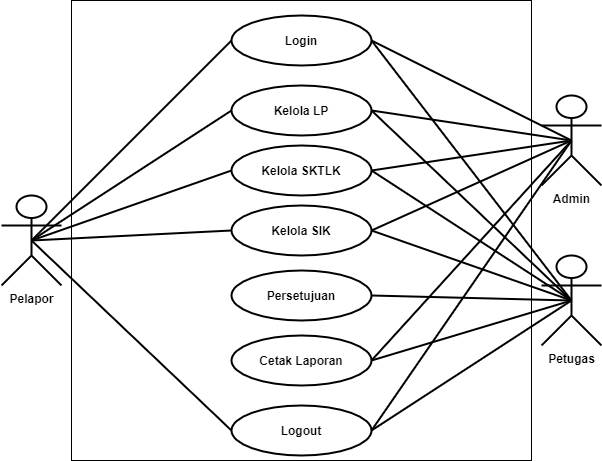

The diagram above was exported from draw.io. Its source (the exported page's mxGraphModel, read from the mxfile embedded in the PNG):
<mxGraphModel dx="868" dy="576" grid="1" gridSize="10" guides="1" tooltips="1" connect="1" arrows="1" fold="1" page="1" pageScale="1" pageWidth="850" pageHeight="1100" math="0" shadow="0">
  <root>
    <mxCell id="0" />
    <mxCell id="1" parent="0" />
    <mxCell id="TkpvNtQgibOjMei_TZbd-1" value="" style="whiteSpace=wrap;html=1;aspect=fixed;" vertex="1" parent="1">
      <mxGeometry x="140" y="15" width="460" height="460" as="geometry" />
    </mxCell>
    <mxCell id="3Cu3UvdYU9OhsFOlSZ6w-1" value="Pelapor" style="shape=umlActor;verticalLabelPosition=bottom;verticalAlign=top;html=1;outlineConnect=0;strokeWidth=2;fontStyle=1" parent="1" vertex="1">
      <mxGeometry x="70" y="210" width="60" height="90" as="geometry" />
    </mxCell>
    <mxCell id="3Cu3UvdYU9OhsFOlSZ6w-2" value="Petugas" style="shape=umlActor;verticalLabelPosition=bottom;verticalAlign=top;html=1;outlineConnect=0;strokeWidth=2;fontStyle=1" parent="1" vertex="1">
      <mxGeometry x="610" y="270" width="60" height="90" as="geometry" />
    </mxCell>
    <mxCell id="rMNltfTS2Zf0s-vjuFCv-1" value="Logout" style="ellipse;whiteSpace=wrap;html=1;strokeWidth=2;fontStyle=1" parent="1" vertex="1">
      <mxGeometry x="300" y="420" width="140" height="50" as="geometry" />
    </mxCell>
    <mxCell id="DrOXFfKIECgwHko9D6uK-1" value="Admin" style="shape=umlActor;verticalLabelPosition=bottom;verticalAlign=top;html=1;outlineConnect=0;strokeWidth=2;fontStyle=1" parent="1" vertex="1">
      <mxGeometry x="610" y="110" width="60" height="90" as="geometry" />
    </mxCell>
    <mxCell id="DrOXFfKIECgwHko9D6uK-4" value="Login" style="ellipse;whiteSpace=wrap;html=1;strokeWidth=2;fontStyle=1" parent="1" vertex="1">
      <mxGeometry x="300" y="30" width="140" height="50" as="geometry" />
    </mxCell>
    <mxCell id="DrOXFfKIECgwHko9D6uK-5" value="Persetujuan" style="ellipse;whiteSpace=wrap;html=1;strokeWidth=2;fontStyle=1" parent="1" vertex="1">
      <mxGeometry x="300" y="285" width="140" height="50" as="geometry" />
    </mxCell>
    <mxCell id="DrOXFfKIECgwHko9D6uK-7" value="Kelola LP&lt;span style=&quot;color: rgba(0 , 0 , 0 , 0) ; font-family: monospace ; font-size: 0px ; font-weight: 400&quot;&gt;%3CmxGraphModel%3E%3Croot%3E%3CmxCell%20id%3D%220%22%2F%3E%3CmxCell%20id%3D%221%22%20parent%3D%220%22%2F%3E%3CmxCell%20id%3D%222%22%20value%3D%22Mengunduh%20%26lt%3Bbr%26gt%3Blaporan%20surat%20masuk%22%20style%3D%22ellipse%3BwhiteSpace%3Dwrap%3Bhtml%3D1%3BstrokeWidth%3D2%3BfontStyle%3D1%22%20vertex%3D%221%22%20parent%3D%221%22%3E%3CmxGeometry%20x%3D%22340%22%20y%3D%22370%22%20width%3D%22140%22%20height%3D%2270%22%20as%3D%22geometry%22%2F%3E%3C%2FmxCell%3E%3C%2Froot%3E%3C%2FmxGraphModel%3E&lt;/span&gt;&lt;span style=&quot;color: rgba(0 , 0 , 0 , 0) ; font-family: monospace ; font-size: 0px ; font-weight: 400&quot;&gt;%3CmxGraphModel%3E%3Croot%3E%3CmxCell%20id%3D%220%22%2F%3E%3CmxCell%20id%3D%221%22%20parent%3D%220%22%2F%3E%3CmxCell%20id%3D%222%22%20value%3D%22Mengunduh%20%26lt%3Bbr%26gt%3Blaporan%20surat%20masuk%22%20style%3D%22ellipse%3BwhiteSpace%3Dwrap%3Bhtml%3D1%3BstrokeWidth%3D2%3BfontStyle%3D1%22%20vertex%3D%221%22%20parent%3D%221%22%3E%3CmxGeometry%20x%3D%22340%22%20y%3D%22370%22%20width%3D%22140%22%20height%3D%2270%22%20as%3D%22geometry%22%2F%3E%3C%2FmxCell%3E%3C%2Froot%3E%3C%2FmxGraphModel%3E&lt;/span&gt;" style="ellipse;whiteSpace=wrap;html=1;strokeWidth=2;fontStyle=1" parent="1" vertex="1">
      <mxGeometry x="300" y="100" width="140" height="50" as="geometry" />
    </mxCell>
    <mxCell id="DrOXFfKIECgwHko9D6uK-13" value="Kelola SKTLK&lt;span style=&quot;color: rgba(0 , 0 , 0 , 0) ; font-family: monospace ; font-size: 0px ; font-weight: 400&quot;&gt;%3CmxGraphModel%3E%3Croot%3E%3CmxCell%20id%3D%220%22%2F%3E%3CmxCell%20id%3D%221%22%20parent%3D%220%22%2F%3E%3CmxCell%20id%3D%222%22%20value%3D%22Mengunduh%20%26lt%3Bbr%26gt%3Blaporan%20surat%20masuk%22%20style%3D%22ellipse%3BwhiteSpace%3Dwrap%3Bhtml%3D1%3BstrokeWidth%3D2%3BfontStyle%3D1%22%20vertex%3D%221%22%20parent%3D%221%22%3E%3CmxGeometry%20x%3D%22340%22%20y%3D%22370%22%20width%3D%22140%22%20height%3D%2270%22%20as%3D%22geometry%22%2F%3E%3C%2FmxCell%3E%3C%2Froot%3E%3C%2FmxGraphModel%3E&lt;/span&gt;&lt;span style=&quot;color: rgba(0 , 0 , 0 , 0) ; font-family: monospace ; font-size: 0px ; font-weight: 400&quot;&gt;%3CmxGraphModel%3E%3Croot%3E%3CmxCell%20id%3D%220%22%2F%3E%3CmxCell%20id%3D%221%22%20parent%3D%220%22%2F%3E%3CmxCell%20id%3D%222%22%20value%3D%22Mengunduh%20%26lt%3Bbr%26gt%3Blaporan%20surat%20masuk%22%20style%3D%22ellipse%3BwhiteSpace%3Dwrap%3Bhtml%3D1%3BstrokeWidth%3D2%3BfontStyle%3D1%22%20vertex%3D%221%22%20parent%3D%221%22%3E%3CmxGeometry%20x%3D%22340%22%20y%3D%22370%22%20width%3D%22140%22%20height%3D%2270%22%20as%3D%22geometry%22%2F%3E%3C%2FmxCell%3E%3C%2Froot%3E%3C%2FmxGraphModel%3E&lt;/span&gt;" style="ellipse;whiteSpace=wrap;html=1;strokeWidth=2;fontStyle=1" parent="1" vertex="1">
      <mxGeometry x="300" y="160" width="140" height="50" as="geometry" />
    </mxCell>
    <mxCell id="DrOXFfKIECgwHko9D6uK-14" value="Kelola SIK&lt;span style=&quot;color: rgba(0 , 0 , 0 , 0) ; font-family: monospace ; font-size: 0px ; font-weight: 400&quot;&gt;%3CmxGraphModel%3E%3Croot%3E%3CmxCell%20id%3D%220%22%2F%3E%3CmxCell%20id%3D%221%22%20parent%3D%220%22%2F%3E%3CmxCell%20id%3D%222%22%20value%3D%22Mengunduh%20%26lt%3Bbr%26gt%3Blaporan%20surat%20masuk%22%20style%3D%22ellipse%3BwhiteSpace%3Dwrap%3Bhtml%3D1%3BstrokeWidth%3D2%3BfontStyle%3D1%22%20vertex%3D%221%22%20parent%3D%221%22%3E%3CmxGeometry%20x%3D%22340%22%20y%3D%22370%22%20width%3D%22140%22%20height%3D%2270%22%20as%3D%22geometry%22%2F%3E%3C%2FmxCell%3E%3C%2Froot%3E%3C%2FmxGraphModel%3E&lt;/span&gt;&lt;span style=&quot;color: rgba(0 , 0 , 0 , 0) ; font-family: monospace ; font-size: 0px ; font-weight: 400&quot;&gt;%3CmxGraphModel%3E%3Croot%3E%3CmxCell%20id%3D%220%22%2F%3E%3CmxCell%20id%3D%221%22%20parent%3D%220%22%2F%3E%3CmxCell%20id%3D%222%22%20value%3D%22Mengunduh%20%26lt%3Bbr%26gt%3Blaporan%20surat%20masuk%22%20style%3D%22ellipse%3BwhiteSpace%3Dwrap%3Bhtml%3D1%3BstrokeWidth%3D2%3BfontStyle%3D1%22%20vertex%3D%221%22%20parent%3D%221%22%3E%3CmxGeometry%20x%3D%22340%22%20y%3D%22370%22%20width%3D%22140%22%20height%3D%2270%22%20as%3D%22geometry%22%2F%3E%3C%2FmxCell%3E%3C%2Froot%3E%3C%2FmxGraphModel%&lt;/span&gt;" style="ellipse;whiteSpace=wrap;html=1;strokeWidth=2;fontStyle=1" parent="1" vertex="1">
      <mxGeometry x="300" y="220" width="140" height="50" as="geometry" />
    </mxCell>
    <mxCell id="DrOXFfKIECgwHko9D6uK-15" value="Cetak Laporan&lt;span style=&quot;color: rgba(0 , 0 , 0 , 0) ; font-family: monospace ; font-size: 0px ; font-weight: 400&quot;&gt;3CmxGraphModel%3E%3Croot%3E%3CmxCell%20id%3D%220%22%2F%3E%3CmxCell%20id%3D%221%22%20parent%3D%220%22%2F%3E%3CmxCell%20id%3D%222%22%20value%3D%22Mengunduh%20%26lt%3Bbr%26gt%3Blaporan%20surat%20masuk%22%20style%3D%22ellipse%3BwhiteSpace%3Dwrap%3Bhtml%3D1%3BstrokeWidth%3D2%3BfontStyle%3D1%22%20vertex%3D%221%22%20parent%3D%221%22%3E%3CmxGeometry%20x%3D%22340%22%20y%3D%22370%22%20width%3D%22140%22%20height%3D%2270%22%20as%3D%22geometry%22%2F%3E%3C%2FmxCell%3E%3C%2Froot%3E%3C%2FmxGraphModel%3E&lt;/span&gt;&lt;span style=&quot;color: rgba(0 , 0 , 0 , 0) ; font-family: monospace ; font-size: 0px ; font-weight: 400&quot;&gt;%3CmxGraphModel%3E%3Croot%3E%3CmxCell%20id%3D%220%22%2F%3E%3CmxCell%20id%3D%221%22%20parent%3D%220%22%2F%3E%3CmxCell%20id%3D%222%22%20value%3D%22Mengunduh%20%26lt%3Bbr%26gt%3Blaporan%20surat%20masuk%22%20style%3D%22ellipse%3BwhiteSpace%3Dwrap%3Bhtml%3D1%3BstrokeWidth%3D2%3BfontStyle%3D1%22%20vertex%3D%221%22%20parent%3D%221%22%3E%3CmxGeometry%20x%3D%22340%22%20y%3D%22370%22%20width%3D%22140%22%20height%3D%2270%22%20as%3D%22geometry%22%2F%3E%3C%2FmxCell%3E%3C%2Froot%3E%3C%2FmxGraphModel%&lt;/span&gt;" style="ellipse;whiteSpace=wrap;html=1;strokeWidth=2;fontStyle=1" parent="1" vertex="1">
      <mxGeometry x="300" y="350" width="140" height="50" as="geometry" />
    </mxCell>
    <mxCell id="DrOXFfKIECgwHko9D6uK-17" value="" style="endArrow=none;html=1;rounded=0;strokeWidth=2;entryX=0;entryY=0.5;entryDx=0;entryDy=0;exitX=0.5;exitY=0.5;exitDx=0;exitDy=0;exitPerimeter=0;" parent="1" source="3Cu3UvdYU9OhsFOlSZ6w-1" target="DrOXFfKIECgwHko9D6uK-4" edge="1">
      <mxGeometry width="50" height="50" relative="1" as="geometry">
        <mxPoint x="210" y="-235" as="sourcePoint" />
        <mxPoint x="340" y="-90" as="targetPoint" />
      </mxGeometry>
    </mxCell>
    <mxCell id="DrOXFfKIECgwHko9D6uK-18" value="" style="endArrow=none;html=1;rounded=0;strokeWidth=2;entryX=0;entryY=0.5;entryDx=0;entryDy=0;exitX=0.5;exitY=0.5;exitDx=0;exitDy=0;exitPerimeter=0;" parent="1" source="3Cu3UvdYU9OhsFOlSZ6w-1" target="DrOXFfKIECgwHko9D6uK-7" edge="1">
      <mxGeometry width="50" height="50" relative="1" as="geometry">
        <mxPoint x="120" y="265" as="sourcePoint" />
        <mxPoint x="310" y="65" as="targetPoint" />
      </mxGeometry>
    </mxCell>
    <mxCell id="DrOXFfKIECgwHko9D6uK-19" value="" style="endArrow=none;html=1;rounded=0;strokeWidth=2;entryX=0;entryY=0.5;entryDx=0;entryDy=0;exitX=0.5;exitY=0.5;exitDx=0;exitDy=0;exitPerimeter=0;" parent="1" source="3Cu3UvdYU9OhsFOlSZ6w-1" target="DrOXFfKIECgwHko9D6uK-13" edge="1">
      <mxGeometry width="50" height="50" relative="1" as="geometry">
        <mxPoint x="120" y="265" as="sourcePoint" />
        <mxPoint x="310" y="135" as="targetPoint" />
      </mxGeometry>
    </mxCell>
    <mxCell id="DrOXFfKIECgwHko9D6uK-20" value="" style="endArrow=none;html=1;rounded=0;strokeWidth=2;entryX=0;entryY=0.5;entryDx=0;entryDy=0;exitX=0.5;exitY=0.5;exitDx=0;exitDy=0;exitPerimeter=0;" parent="1" source="3Cu3UvdYU9OhsFOlSZ6w-1" target="DrOXFfKIECgwHko9D6uK-14" edge="1">
      <mxGeometry width="50" height="50" relative="1" as="geometry">
        <mxPoint x="120" y="265" as="sourcePoint" />
        <mxPoint x="310" y="195" as="targetPoint" />
      </mxGeometry>
    </mxCell>
    <mxCell id="DrOXFfKIECgwHko9D6uK-24" value="" style="endArrow=none;html=1;rounded=0;strokeWidth=2;exitX=0.5;exitY=0.5;exitDx=0;exitDy=0;exitPerimeter=0;entryX=0;entryY=0.5;entryDx=0;entryDy=0;" parent="1" source="3Cu3UvdYU9OhsFOlSZ6w-1" target="rMNltfTS2Zf0s-vjuFCv-1" edge="1">
      <mxGeometry width="50" height="50" relative="1" as="geometry">
        <mxPoint x="120" y="265" as="sourcePoint" />
        <mxPoint x="310" y="450" as="targetPoint" />
      </mxGeometry>
    </mxCell>
    <mxCell id="DrOXFfKIECgwHko9D6uK-25" value="" style="endArrow=none;html=1;rounded=0;strokeWidth=2;entryX=0.5;entryY=0.5;entryDx=0;entryDy=0;exitX=1;exitY=0.5;exitDx=0;exitDy=0;entryPerimeter=0;" parent="1" source="DrOXFfKIECgwHko9D6uK-4" target="3Cu3UvdYU9OhsFOlSZ6w-2" edge="1">
      <mxGeometry width="50" height="50" relative="1" as="geometry">
        <mxPoint x="120" y="265" as="sourcePoint" />
        <mxPoint x="310" y="390" as="targetPoint" />
      </mxGeometry>
    </mxCell>
    <mxCell id="DrOXFfKIECgwHko9D6uK-26" value="" style="endArrow=none;html=1;rounded=0;strokeWidth=2;exitX=1;exitY=0.5;exitDx=0;exitDy=0;entryX=0.5;entryY=0.5;entryDx=0;entryDy=0;entryPerimeter=0;" parent="1" source="DrOXFfKIECgwHko9D6uK-7" target="3Cu3UvdYU9OhsFOlSZ6w-2" edge="1">
      <mxGeometry width="50" height="50" relative="1" as="geometry">
        <mxPoint x="450" y="65" as="sourcePoint" />
        <mxPoint x="660" y="430" as="targetPoint" />
      </mxGeometry>
    </mxCell>
    <mxCell id="DrOXFfKIECgwHko9D6uK-27" value="" style="endArrow=none;html=1;rounded=0;strokeWidth=2;exitX=1;exitY=0.5;exitDx=0;exitDy=0;entryX=0.5;entryY=0.5;entryDx=0;entryDy=0;entryPerimeter=0;" parent="1" source="DrOXFfKIECgwHko9D6uK-13" target="3Cu3UvdYU9OhsFOlSZ6w-2" edge="1">
      <mxGeometry width="50" height="50" relative="1" as="geometry">
        <mxPoint x="450" y="135" as="sourcePoint" />
        <mxPoint x="670" y="435" as="targetPoint" />
      </mxGeometry>
    </mxCell>
    <mxCell id="DrOXFfKIECgwHko9D6uK-28" value="" style="endArrow=none;html=1;rounded=0;strokeWidth=2;exitX=1;exitY=0.5;exitDx=0;exitDy=0;entryX=0.5;entryY=0.5;entryDx=0;entryDy=0;entryPerimeter=0;" parent="1" source="DrOXFfKIECgwHko9D6uK-14" target="3Cu3UvdYU9OhsFOlSZ6w-2" edge="1">
      <mxGeometry width="50" height="50" relative="1" as="geometry">
        <mxPoint x="450" y="195" as="sourcePoint" />
        <mxPoint x="620" y="455" as="targetPoint" />
      </mxGeometry>
    </mxCell>
    <mxCell id="DrOXFfKIECgwHko9D6uK-29" value="" style="endArrow=none;html=1;rounded=0;strokeWidth=2;exitX=1;exitY=0.5;exitDx=0;exitDy=0;entryX=0.5;entryY=0.5;entryDx=0;entryDy=0;entryPerimeter=0;" parent="1" source="DrOXFfKIECgwHko9D6uK-5" target="3Cu3UvdYU9OhsFOlSZ6w-2" edge="1">
      <mxGeometry width="50" height="50" relative="1" as="geometry">
        <mxPoint x="450" y="255" as="sourcePoint" />
        <mxPoint x="680" y="435" as="targetPoint" />
      </mxGeometry>
    </mxCell>
    <mxCell id="DrOXFfKIECgwHko9D6uK-31" value="" style="endArrow=none;html=1;rounded=0;strokeWidth=2;exitX=1;exitY=0.5;exitDx=0;exitDy=0;entryX=0.5;entryY=0.5;entryDx=0;entryDy=0;entryPerimeter=0;" parent="1" source="DrOXFfKIECgwHko9D6uK-15" target="3Cu3UvdYU9OhsFOlSZ6w-2" edge="1">
      <mxGeometry width="50" height="50" relative="1" as="geometry">
        <mxPoint x="450" y="390" as="sourcePoint" />
        <mxPoint x="740" y="430" as="targetPoint" />
      </mxGeometry>
    </mxCell>
    <mxCell id="DrOXFfKIECgwHko9D6uK-32" value="" style="endArrow=none;html=1;rounded=0;strokeWidth=2;exitX=1;exitY=0.5;exitDx=0;exitDy=0;entryX=0.5;entryY=0.5;entryDx=0;entryDy=0;entryPerimeter=0;" parent="1" source="rMNltfTS2Zf0s-vjuFCv-1" target="3Cu3UvdYU9OhsFOlSZ6w-2" edge="1">
      <mxGeometry width="50" height="50" relative="1" as="geometry">
        <mxPoint x="450" y="450" as="sourcePoint" />
        <mxPoint x="740" y="430" as="targetPoint" />
      </mxGeometry>
    </mxCell>
    <mxCell id="DrOXFfKIECgwHko9D6uK-33" value="" style="endArrow=none;html=1;rounded=0;strokeWidth=2;exitX=1;exitY=0.5;exitDx=0;exitDy=0;entryX=0.5;entryY=0.5;entryDx=0;entryDy=0;entryPerimeter=0;" parent="1" source="rMNltfTS2Zf0s-vjuFCv-1" target="DrOXFfKIECgwHko9D6uK-1" edge="1">
      <mxGeometry width="50" height="50" relative="1" as="geometry">
        <mxPoint x="450" y="520" as="sourcePoint" />
        <mxPoint x="740" y="430" as="targetPoint" />
      </mxGeometry>
    </mxCell>
    <mxCell id="DrOXFfKIECgwHko9D6uK-34" value="" style="endArrow=none;html=1;rounded=0;strokeWidth=2;exitX=1;exitY=0.5;exitDx=0;exitDy=0;entryX=0.5;entryY=0.5;entryDx=0;entryDy=0;entryPerimeter=0;" parent="1" source="DrOXFfKIECgwHko9D6uK-15" target="DrOXFfKIECgwHko9D6uK-1" edge="1">
      <mxGeometry width="50" height="50" relative="1" as="geometry">
        <mxPoint x="450" y="520" as="sourcePoint" />
        <mxPoint x="740" y="140" as="targetPoint" />
      </mxGeometry>
    </mxCell>
    <mxCell id="DrOXFfKIECgwHko9D6uK-36" value="" style="endArrow=none;html=1;rounded=0;strokeWidth=2;exitX=1;exitY=0.5;exitDx=0;exitDy=0;entryX=0.5;entryY=0.5;entryDx=0;entryDy=0;entryPerimeter=0;" parent="1" source="DrOXFfKIECgwHko9D6uK-14" target="DrOXFfKIECgwHko9D6uK-1" edge="1">
      <mxGeometry width="50" height="50" relative="1" as="geometry">
        <mxPoint x="450" y="390" as="sourcePoint" />
        <mxPoint x="740" y="140" as="targetPoint" />
      </mxGeometry>
    </mxCell>
    <mxCell id="DrOXFfKIECgwHko9D6uK-37" value="" style="endArrow=none;html=1;rounded=0;strokeWidth=2;exitX=1;exitY=0.5;exitDx=0;exitDy=0;entryX=0.5;entryY=0.5;entryDx=0;entryDy=0;entryPerimeter=0;" parent="1" source="DrOXFfKIECgwHko9D6uK-13" target="DrOXFfKIECgwHko9D6uK-1" edge="1">
      <mxGeometry width="50" height="50" relative="1" as="geometry">
        <mxPoint x="450" y="255" as="sourcePoint" />
        <mxPoint x="740" y="140" as="targetPoint" />
      </mxGeometry>
    </mxCell>
    <mxCell id="DrOXFfKIECgwHko9D6uK-38" value="" style="endArrow=none;html=1;rounded=0;strokeWidth=2;exitX=1;exitY=0.5;exitDx=0;exitDy=0;entryX=0.5;entryY=0.5;entryDx=0;entryDy=0;entryPerimeter=0;" parent="1" source="DrOXFfKIECgwHko9D6uK-7" target="DrOXFfKIECgwHko9D6uK-1" edge="1">
      <mxGeometry width="50" height="50" relative="1" as="geometry">
        <mxPoint x="450" y="195" as="sourcePoint" />
        <mxPoint x="740" y="140" as="targetPoint" />
      </mxGeometry>
    </mxCell>
    <mxCell id="DrOXFfKIECgwHko9D6uK-39" value="" style="endArrow=none;html=1;rounded=0;strokeWidth=2;exitX=1;exitY=0.5;exitDx=0;exitDy=0;entryX=0.5;entryY=0.5;entryDx=0;entryDy=0;entryPerimeter=0;" parent="1" source="DrOXFfKIECgwHko9D6uK-4" target="DrOXFfKIECgwHko9D6uK-1" edge="1">
      <mxGeometry width="50" height="50" relative="1" as="geometry">
        <mxPoint x="450" y="135" as="sourcePoint" />
        <mxPoint x="750" y="65" as="targetPoint" />
      </mxGeometry>
    </mxCell>
  </root>
</mxGraphModel>